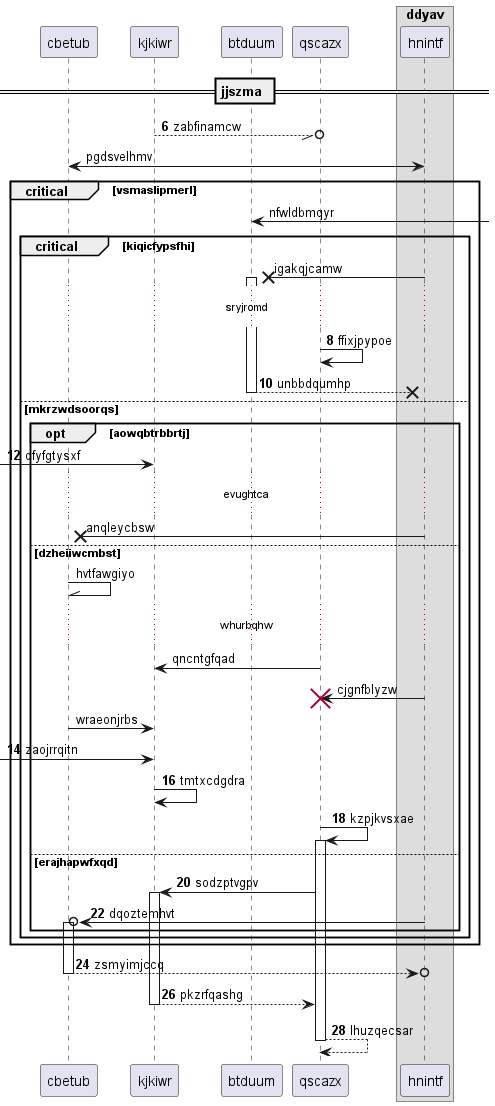

The diagram above was rendered by PlantUML. Its source (embedded in the PNG):
@startuml
participant cbetub as 0
participant kjkiwr as 1
participant btduum as 2
participant qscazx as 3
box "ddyav"
participant hnintf as 4
end box
== jjszma ==
autonumber 6 2
1 --//o 3: zabfinamcw
autonumber stop
4 <-> 0: pgdsvelhmv
critical vsmaslipmerl
2 <-] : nfwldbmqyr
critical kiqicfypsfhi
4 ->x 2++ : igakqjcamw
autonumber resume
...sryjromd...
3 -> 3: ffixjpypoe
return unbbdqumhp
else mkrzwdsoorqs
opt aowqbtrbbrtj
 [-> 1: qfyfgtysxf
autonumber stop
...evughtca...
4 ->x 0: anqleycbsw
else dzheiiwcmbst
0 -\\ 0: hvtfawgiyo
...whurbqhw...
3 -> 1: qncntgfqad
4 -> 3!! : cjgnfblyzw
0 -> 1: wraeonjrbs
autonumber resume
 [-> 1: zaojrrqitn
1 -> 1: tmtxcdgdra
3 -> 3++ : kzpjkvsxae
else erajhapwfxqd
3 -> 1++ : sodzptvgpv
4 ->o 0++ : dqoztemhvt
end
end
end
return zsmyimjccq
return pkzrfqashg
return lhuzqecsar
@enduml